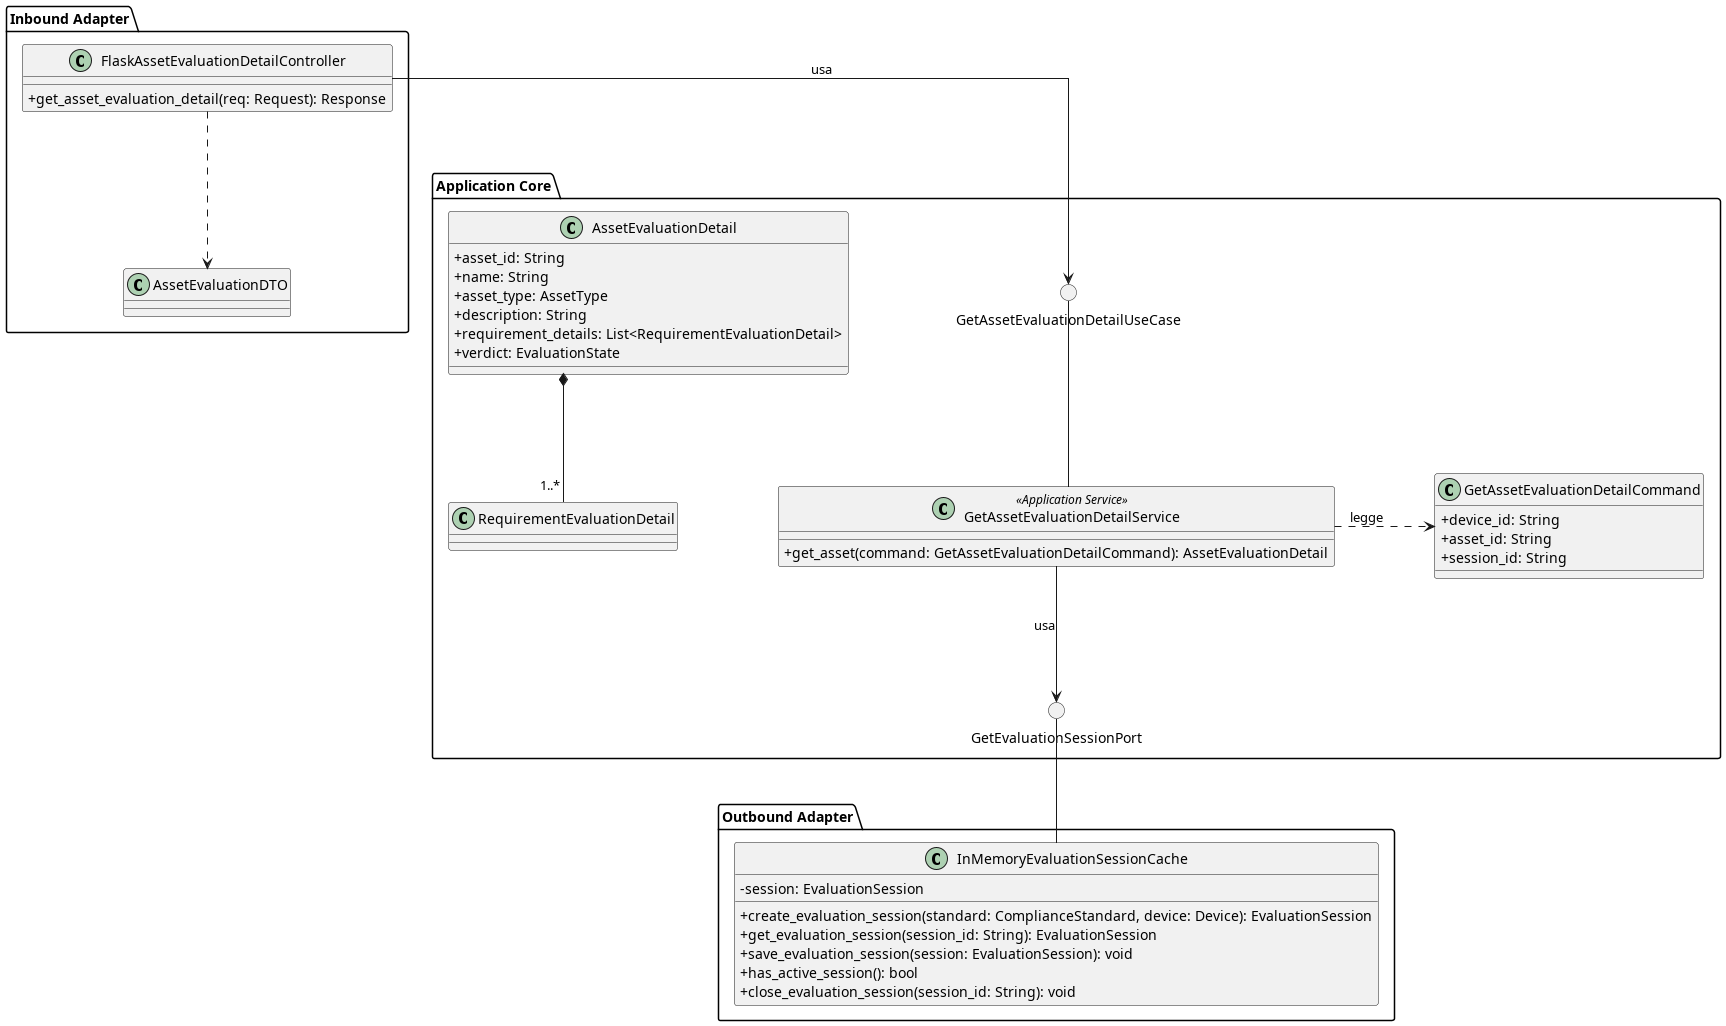

The diagram above was rendered by PlantUML. Its source (embedded in the PNG):
@startuml GetAssetEvaluationDetail
skinparam linetype ortho
skinparam nodesep 100
skinparam ranksep 100
skinparam classAttributeIconSize 0

package "Inbound Adapter" {
    !include InboundAdapters/FlaskAssetEvaluationDetailController.puml
    FlaskAssetEvaluationDetailController ..> AssetEvaluationDTO
}

package "Application Core" {

    () "GetAssetEvaluationDetailUseCase"

    !include Command/GetAssetEvaluationDetailCommand.puml

    !include Domain/AssetEvaluationDetail.puml

    !include ApplicationServices/GetAssetEvaluationDetailService.puml

    () "GetEvaluationSessionPort"

    GetAssetEvaluationDetailService -up- GetAssetEvaluationDetailUseCase
    GetAssetEvaluationDetailService .> GetAssetEvaluationDetailCommand : legge
    GetAssetEvaluationDetailService --> GetEvaluationSessionPort : usa
}

package "Outbound Adapter" {
    !include OutboundAdapters/InMemoryEvaluationSessionCache.puml
}

FlaskAssetEvaluationDetailController --> GetAssetEvaluationDetailUseCase : usa
InMemoryEvaluationSessionCache -up- GetEvaluationSessionPort

@enduml